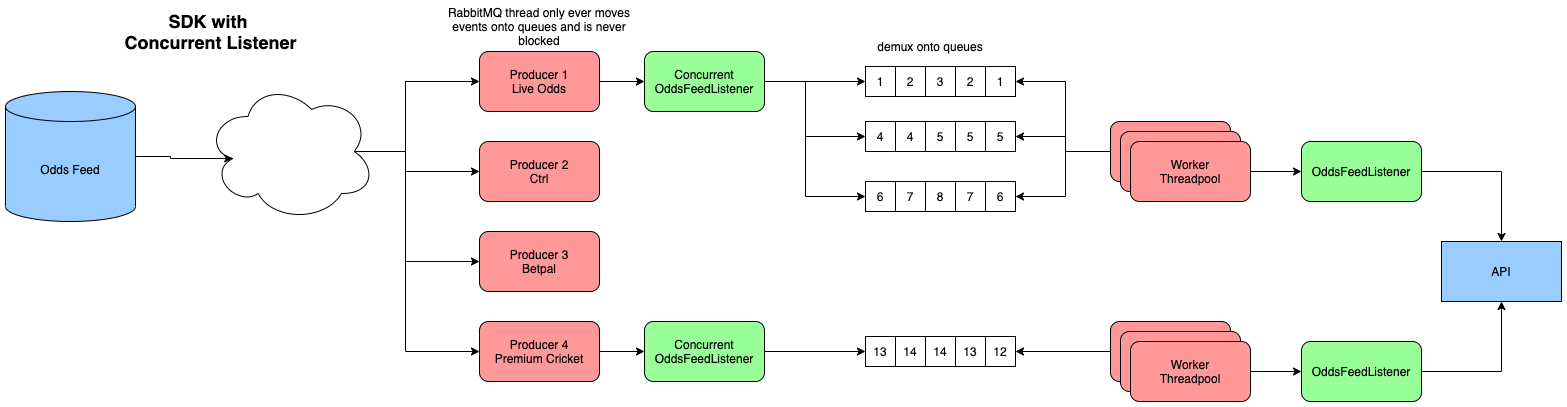

The diagram above was exported from draw.io. Its source (the exported page's mxGraphModel, read from the mxfile embedded in the PNG):
<mxGraphModel dx="3133" dy="1072" grid="1" gridSize="10" guides="1" tooltips="1" connect="1" arrows="1" fold="1" page="1" pageScale="1" pageWidth="827" pageHeight="1169" math="0" shadow="0">
  <root>
    <mxCell id="0" />
    <mxCell id="1" parent="0" />
    <mxCell id="2" style="edgeStyle=orthogonalEdgeStyle;rounded=0;orthogonalLoop=1;jettySize=auto;html=1;entryX=0;entryY=0.5;entryDx=0;entryDy=0;exitX=1;exitY=0.5;exitDx=0;exitDy=0;" edge="1" source="52" target="12" parent="1">
      <mxGeometry relative="1" as="geometry" />
    </mxCell>
    <mxCell id="3" style="edgeStyle=orthogonalEdgeStyle;rounded=0;orthogonalLoop=1;jettySize=auto;html=1;entryX=0;entryY=0.5;entryDx=0;entryDy=0;exitX=1;exitY=0.5;exitDx=0;exitDy=0;" edge="1" source="52" target="18" parent="1">
      <mxGeometry relative="1" as="geometry">
        <Array as="points">
          <mxPoint x="500" y="910" />
          <mxPoint x="500" y="965" />
        </Array>
      </mxGeometry>
    </mxCell>
    <mxCell id="4" style="edgeStyle=orthogonalEdgeStyle;rounded=0;orthogonalLoop=1;jettySize=auto;html=1;entryX=0;entryY=0.5;entryDx=0;entryDy=0;exitX=1;exitY=0.5;exitDx=0;exitDy=0;" edge="1" source="52" target="23" parent="1">
      <mxGeometry relative="1" as="geometry">
        <Array as="points">
          <mxPoint x="500" y="910" />
          <mxPoint x="500" y="1025" />
        </Array>
      </mxGeometry>
    </mxCell>
    <mxCell id="5" style="edgeStyle=orthogonalEdgeStyle;rounded=0;orthogonalLoop=1;jettySize=auto;html=1;entryX=0;entryY=0.5;entryDx=0;entryDy=0;" edge="1" source="6" target="52" parent="1">
      <mxGeometry relative="1" as="geometry" />
    </mxCell>
    <mxCell id="6" value="Producer 1&lt;br&gt;Live Odds" style="rounded=1;whiteSpace=wrap;html=1;fillColor=#FF9999;" vertex="1" parent="1">
      <mxGeometry x="174" y="880" width="120" height="60" as="geometry" />
    </mxCell>
    <mxCell id="7" value="Producer 2&lt;br&gt;Ctrl" style="rounded=1;whiteSpace=wrap;html=1;fillColor=#FF9999;" vertex="1" parent="1">
      <mxGeometry x="174" y="970" width="120" height="60" as="geometry" />
    </mxCell>
    <mxCell id="8" value="Producer 3&lt;br&gt;Betpal" style="rounded=1;whiteSpace=wrap;html=1;fillColor=#FF9999;" vertex="1" parent="1">
      <mxGeometry x="174" y="1060" width="120" height="60" as="geometry" />
    </mxCell>
    <mxCell id="9" style="edgeStyle=orthogonalEdgeStyle;rounded=0;orthogonalLoop=1;jettySize=auto;html=1;entryX=0;entryY=0.5;entryDx=0;entryDy=0;startArrow=none;" edge="1" source="53" target="28" parent="1">
      <mxGeometry relative="1" as="geometry" />
    </mxCell>
    <mxCell id="10" style="edgeStyle=orthogonalEdgeStyle;rounded=0;orthogonalLoop=1;jettySize=auto;html=1;entryX=0;entryY=0.5;entryDx=0;entryDy=0;" edge="1" source="11" target="53" parent="1">
      <mxGeometry relative="1" as="geometry" />
    </mxCell>
    <mxCell id="11" value="Producer 4&lt;br&gt;Premium Cricket" style="rounded=1;whiteSpace=wrap;html=1;fillColor=#FF9999;" vertex="1" parent="1">
      <mxGeometry x="174" y="1150" width="120" height="60" as="geometry" />
    </mxCell>
    <mxCell id="12" value="1" style="rounded=0;whiteSpace=wrap;html=1;" vertex="1" parent="1">
      <mxGeometry x="560" y="895" width="30" height="30" as="geometry" />
    </mxCell>
    <mxCell id="13" value="2" style="rounded=0;whiteSpace=wrap;html=1;" vertex="1" parent="1">
      <mxGeometry x="590" y="895" width="30" height="30" as="geometry" />
    </mxCell>
    <mxCell id="14" value="demux onto queues" style="text;html=1;strokeColor=none;fillColor=none;align=center;verticalAlign=middle;whiteSpace=wrap;rounded=0;" vertex="1" parent="1">
      <mxGeometry x="520" y="860" width="210" height="30" as="geometry" />
    </mxCell>
    <mxCell id="15" value="3" style="rounded=0;whiteSpace=wrap;html=1;" vertex="1" parent="1">
      <mxGeometry x="620" y="895" width="30" height="30" as="geometry" />
    </mxCell>
    <mxCell id="16" value="2" style="rounded=0;whiteSpace=wrap;html=1;" vertex="1" parent="1">
      <mxGeometry x="650" y="895" width="30" height="30" as="geometry" />
    </mxCell>
    <mxCell id="17" value="1" style="rounded=0;whiteSpace=wrap;html=1;" vertex="1" parent="1">
      <mxGeometry x="680" y="895" width="30" height="30" as="geometry" />
    </mxCell>
    <mxCell id="18" value="4" style="rounded=0;whiteSpace=wrap;html=1;" vertex="1" parent="1">
      <mxGeometry x="560" y="950" width="30" height="30" as="geometry" />
    </mxCell>
    <mxCell id="19" value="4" style="rounded=0;whiteSpace=wrap;html=1;" vertex="1" parent="1">
      <mxGeometry x="590" y="950" width="30" height="30" as="geometry" />
    </mxCell>
    <mxCell id="20" value="5" style="rounded=0;whiteSpace=wrap;html=1;" vertex="1" parent="1">
      <mxGeometry x="620" y="950" width="30" height="30" as="geometry" />
    </mxCell>
    <mxCell id="21" value="5" style="rounded=0;whiteSpace=wrap;html=1;" vertex="1" parent="1">
      <mxGeometry x="650" y="950" width="30" height="30" as="geometry" />
    </mxCell>
    <mxCell id="22" value="5" style="rounded=0;whiteSpace=wrap;html=1;" vertex="1" parent="1">
      <mxGeometry x="680" y="950" width="30" height="30" as="geometry" />
    </mxCell>
    <mxCell id="23" value="6" style="rounded=0;whiteSpace=wrap;html=1;" vertex="1" parent="1">
      <mxGeometry x="560" y="1010" width="30" height="30" as="geometry" />
    </mxCell>
    <mxCell id="24" value="7" style="rounded=0;whiteSpace=wrap;html=1;" vertex="1" parent="1">
      <mxGeometry x="590" y="1010" width="30" height="30" as="geometry" />
    </mxCell>
    <mxCell id="25" value="8" style="rounded=0;whiteSpace=wrap;html=1;" vertex="1" parent="1">
      <mxGeometry x="620" y="1010" width="30" height="30" as="geometry" />
    </mxCell>
    <mxCell id="26" value="7" style="rounded=0;whiteSpace=wrap;html=1;" vertex="1" parent="1">
      <mxGeometry x="650" y="1010" width="30" height="30" as="geometry" />
    </mxCell>
    <mxCell id="27" value="6" style="rounded=0;whiteSpace=wrap;html=1;" vertex="1" parent="1">
      <mxGeometry x="680" y="1010" width="30" height="30" as="geometry" />
    </mxCell>
    <mxCell id="28" value="13" style="rounded=0;whiteSpace=wrap;html=1;" vertex="1" parent="1">
      <mxGeometry x="560" y="1165" width="30" height="30" as="geometry" />
    </mxCell>
    <mxCell id="29" value="14" style="rounded=0;whiteSpace=wrap;html=1;" vertex="1" parent="1">
      <mxGeometry x="590" y="1165" width="30" height="30" as="geometry" />
    </mxCell>
    <mxCell id="30" value="14" style="rounded=0;whiteSpace=wrap;html=1;" vertex="1" parent="1">
      <mxGeometry x="620" y="1165" width="30" height="30" as="geometry" />
    </mxCell>
    <mxCell id="31" value="13" style="rounded=0;whiteSpace=wrap;html=1;" vertex="1" parent="1">
      <mxGeometry x="650" y="1165" width="30" height="30" as="geometry" />
    </mxCell>
    <mxCell id="32" value="12" style="rounded=0;whiteSpace=wrap;html=1;" vertex="1" parent="1">
      <mxGeometry x="680" y="1165" width="30" height="30" as="geometry" />
    </mxCell>
    <mxCell id="33" style="edgeStyle=orthogonalEdgeStyle;rounded=0;orthogonalLoop=1;jettySize=auto;html=1;entryX=1;entryY=0.5;entryDx=0;entryDy=0;" edge="1" source="36" target="17" parent="1">
      <mxGeometry relative="1" as="geometry">
        <Array as="points">
          <mxPoint x="760" y="980" />
          <mxPoint x="760" y="910" />
        </Array>
      </mxGeometry>
    </mxCell>
    <mxCell id="34" style="edgeStyle=orthogonalEdgeStyle;rounded=0;orthogonalLoop=1;jettySize=auto;html=1;entryX=1;entryY=0.5;entryDx=0;entryDy=0;" edge="1" source="36" target="22" parent="1">
      <mxGeometry relative="1" as="geometry">
        <Array as="points">
          <mxPoint x="760" y="980" />
          <mxPoint x="760" y="965" />
        </Array>
      </mxGeometry>
    </mxCell>
    <mxCell id="35" style="edgeStyle=orthogonalEdgeStyle;rounded=0;orthogonalLoop=1;jettySize=auto;html=1;entryX=1;entryY=0.5;entryDx=0;entryDy=0;" edge="1" source="36" target="27" parent="1">
      <mxGeometry relative="1" as="geometry">
        <Array as="points">
          <mxPoint x="760" y="980" />
          <mxPoint x="760" y="1025" />
        </Array>
      </mxGeometry>
    </mxCell>
    <mxCell id="36" value="Worker&lt;br&gt;Thread" style="rounded=1;whiteSpace=wrap;html=1;fillColor=#FF9999;" vertex="1" parent="1">
      <mxGeometry x="805" y="950" width="120" height="60" as="geometry" />
    </mxCell>
    <mxCell id="37" value="Worker&lt;br&gt;Thread" style="rounded=1;whiteSpace=wrap;html=1;fillColor=#FF9999;" vertex="1" parent="1">
      <mxGeometry x="815" y="960" width="120" height="60" as="geometry" />
    </mxCell>
    <mxCell id="38" style="edgeStyle=orthogonalEdgeStyle;rounded=0;orthogonalLoop=1;jettySize=auto;html=1;entryX=0;entryY=0.5;entryDx=0;entryDy=0;" edge="1" source="39" target="41" parent="1">
      <mxGeometry relative="1" as="geometry" />
    </mxCell>
    <mxCell id="39" value="Worker&lt;br&gt;Threadpool" style="rounded=1;whiteSpace=wrap;html=1;fillColor=#FF9999;" vertex="1" parent="1">
      <mxGeometry x="825" y="970" width="120" height="60" as="geometry" />
    </mxCell>
    <mxCell id="40" style="edgeStyle=orthogonalEdgeStyle;rounded=0;orthogonalLoop=1;jettySize=auto;html=1;entryX=0.5;entryY=0;entryDx=0;entryDy=0;" edge="1" source="41" target="42" parent="1">
      <mxGeometry relative="1" as="geometry" />
    </mxCell>
    <mxCell id="41" value="OddsFeedListener" style="rounded=1;whiteSpace=wrap;html=1;fillColor=#99FF99;" vertex="1" parent="1">
      <mxGeometry x="996" y="970" width="120" height="60" as="geometry" />
    </mxCell>
    <mxCell id="42" value="API" style="rounded=0;whiteSpace=wrap;html=1;fillColor=#99CCFF;" vertex="1" parent="1">
      <mxGeometry x="1136" y="1070" width="120" height="60" as="geometry" />
    </mxCell>
    <mxCell id="43" style="edgeStyle=orthogonalEdgeStyle;rounded=0;orthogonalLoop=1;jettySize=auto;html=1;entryX=0;entryY=0.5;entryDx=0;entryDy=0;" edge="1" source="47" parent="1">
      <mxGeometry relative="1" as="geometry">
        <mxPoint x="174" y="1000" as="targetPoint" />
        <Array as="points">
          <mxPoint x="100" y="980" />
          <mxPoint x="100" y="1000" />
        </Array>
      </mxGeometry>
    </mxCell>
    <mxCell id="44" style="edgeStyle=orthogonalEdgeStyle;rounded=0;orthogonalLoop=1;jettySize=auto;html=1;entryX=0;entryY=0.5;entryDx=0;entryDy=0;" edge="1" source="47" parent="1">
      <mxGeometry relative="1" as="geometry">
        <mxPoint x="174" y="1090" as="targetPoint" />
        <Array as="points">
          <mxPoint x="100" y="980" />
          <mxPoint x="100" y="1090" />
        </Array>
      </mxGeometry>
    </mxCell>
    <mxCell id="45" style="edgeStyle=orthogonalEdgeStyle;rounded=0;orthogonalLoop=1;jettySize=auto;html=1;entryX=0;entryY=0.5;entryDx=0;entryDy=0;" edge="1" source="47" parent="1">
      <mxGeometry relative="1" as="geometry">
        <mxPoint x="174" y="1180" as="targetPoint" />
        <Array as="points">
          <mxPoint x="100" y="980" />
          <mxPoint x="100" y="1180" />
        </Array>
      </mxGeometry>
    </mxCell>
    <mxCell id="46" style="edgeStyle=orthogonalEdgeStyle;rounded=0;orthogonalLoop=1;jettySize=auto;html=1;entryX=0;entryY=0.5;entryDx=0;entryDy=0;exitX=0.875;exitY=0.5;exitDx=0;exitDy=0;exitPerimeter=0;" edge="1" source="47" parent="1">
      <mxGeometry relative="1" as="geometry">
        <mxPoint x="174" y="910" as="targetPoint" />
        <Array as="points">
          <mxPoint x="100" y="980" />
          <mxPoint x="100" y="910" />
        </Array>
      </mxGeometry>
    </mxCell>
    <mxCell id="47" value="" style="ellipse;shape=cloud;whiteSpace=wrap;html=1;" vertex="1" parent="1">
      <mxGeometry x="-100" y="910" width="170" height="140" as="geometry" />
    </mxCell>
    <mxCell id="48" style="edgeStyle=orthogonalEdgeStyle;rounded=0;orthogonalLoop=1;jettySize=auto;html=1;entryX=0.16;entryY=0.55;entryDx=0;entryDy=0;entryPerimeter=0;" edge="1" source="49" target="47" parent="1">
      <mxGeometry relative="1" as="geometry" />
    </mxCell>
    <mxCell id="49" value="Odds Feed" style="shape=cylinder3;whiteSpace=wrap;html=1;boundedLbl=1;backgroundOutline=1;size=15;fillColor=#99CCFF;" vertex="1" parent="1">
      <mxGeometry x="-300" y="920" width="130" height="130" as="geometry" />
    </mxCell>
    <mxCell id="50" value="RabbitMQ thread only ever moves events onto queues and is never blocked" style="text;html=1;strokeColor=none;fillColor=none;align=center;verticalAlign=middle;whiteSpace=wrap;rounded=0;" vertex="1" parent="1">
      <mxGeometry x="129" y="840" width="210" height="30" as="geometry" />
    </mxCell>
    <mxCell id="51" value="&lt;b&gt;&lt;font style=&quot;font-size: 18px;&quot;&gt;SDK with&amp;nbsp;&lt;br&gt;Concurrent Listener&lt;br&gt;&lt;/font&gt;&lt;/b&gt;" style="text;html=1;align=center;verticalAlign=middle;resizable=0;points=[];autosize=1;strokeColor=none;fillColor=none;" vertex="1" parent="1">
      <mxGeometry x="-190" y="840" width="190" height="40" as="geometry" />
    </mxCell>
    <mxCell id="52" value="Concurrent OddsFeedListener" style="rounded=1;whiteSpace=wrap;html=1;fillColor=#99FF99;" vertex="1" parent="1">
      <mxGeometry x="339" y="880" width="120" height="60" as="geometry" />
    </mxCell>
    <mxCell id="53" value="Concurrent OddsFeedListener" style="rounded=1;whiteSpace=wrap;html=1;fillColor=#99FF99;" vertex="1" parent="1">
      <mxGeometry x="339" y="1150" width="120" height="60" as="geometry" />
    </mxCell>
    <mxCell id="54" style="edgeStyle=orthogonalEdgeStyle;rounded=0;orthogonalLoop=1;jettySize=auto;html=1;entryX=1;entryY=0.5;entryDx=0;entryDy=0;" edge="1" source="55" target="32" parent="1">
      <mxGeometry relative="1" as="geometry" />
    </mxCell>
    <mxCell id="55" value="Worker&lt;br&gt;Thread" style="rounded=1;whiteSpace=wrap;html=1;fillColor=#FF9999;" vertex="1" parent="1">
      <mxGeometry x="805" y="1150" width="120" height="60" as="geometry" />
    </mxCell>
    <mxCell id="56" value="Worker&lt;br&gt;Thread" style="rounded=1;whiteSpace=wrap;html=1;fillColor=#FF9999;" vertex="1" parent="1">
      <mxGeometry x="815" y="1160" width="120" height="60" as="geometry" />
    </mxCell>
    <mxCell id="57" style="edgeStyle=orthogonalEdgeStyle;rounded=0;orthogonalLoop=1;jettySize=auto;html=1;entryX=0;entryY=0.5;entryDx=0;entryDy=0;" edge="1" source="58" target="60" parent="1">
      <mxGeometry relative="1" as="geometry" />
    </mxCell>
    <mxCell id="58" value="Worker&lt;br&gt;Threadpool" style="rounded=1;whiteSpace=wrap;html=1;fillColor=#FF9999;" vertex="1" parent="1">
      <mxGeometry x="825" y="1170" width="120" height="60" as="geometry" />
    </mxCell>
    <mxCell id="59" style="edgeStyle=orthogonalEdgeStyle;rounded=0;orthogonalLoop=1;jettySize=auto;html=1;entryX=0.5;entryY=1;entryDx=0;entryDy=0;" edge="1" source="60" target="42" parent="1">
      <mxGeometry relative="1" as="geometry" />
    </mxCell>
    <mxCell id="60" value="OddsFeedListener" style="rounded=1;whiteSpace=wrap;html=1;fillColor=#99FF99;" vertex="1" parent="1">
      <mxGeometry x="996" y="1170" width="120" height="60" as="geometry" />
    </mxCell>
  </root>
</mxGraphModel>